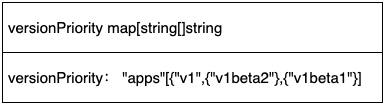

The diagram above was exported from draw.io. Its source (the exported page's mxGraphModel, read from the mxfile embedded in the PNG):
<mxGraphModel dx="1647" dy="801" grid="1" gridSize="10" guides="1" tooltips="1" connect="1" arrows="1" fold="1" page="1" pageScale="1" pageWidth="1169" pageHeight="827" math="0" shadow="0">
  <root>
    <mxCell id="0" />
    <mxCell id="1" parent="0" />
    <mxCell id="JFOO1hGkgxKMsHNbs94k-1" value="versionPriority map[string[]string" style="rounded=0;whiteSpace=wrap;html=1;fontSize=15;align=left;spacingLeft=4;" vertex="1" parent="1">
      <mxGeometry x="230" y="130" width="380" height="50" as="geometry" />
    </mxCell>
    <mxCell id="JFOO1hGkgxKMsHNbs94k-2" value="versionPriority： &quot;apps&quot;[{&quot;v1&quot;,{&quot;v1beta2&quot;},{&quot;v1beta1&quot;}]" style="rounded=0;whiteSpace=wrap;html=1;fontSize=15;align=left;spacingLeft=4;" vertex="1" parent="1">
      <mxGeometry x="230" y="180" width="380" height="50" as="geometry" />
    </mxCell>
  </root>
</mxGraphModel>